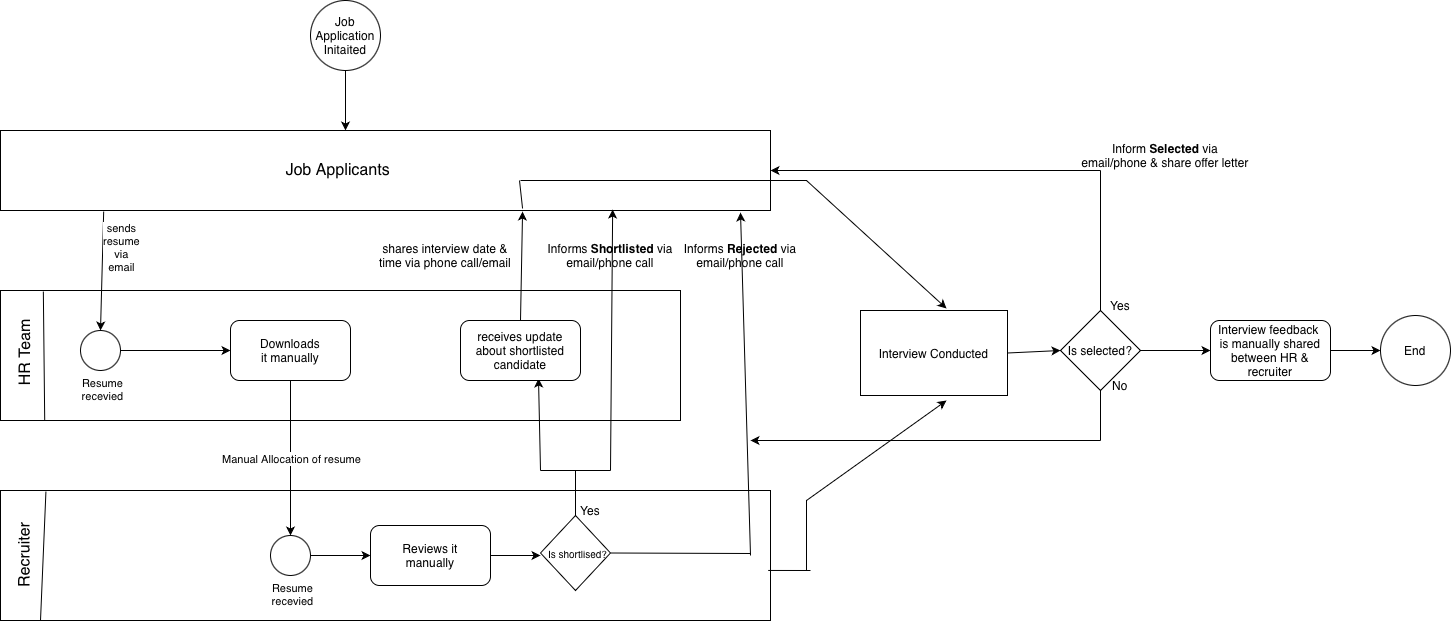

The diagram above was exported from draw.io. Its source (the exported page's mxGraphModel, read from the mxfile embedded in the PNG):
<mxGraphModel dx="1148" dy="1958" grid="1" gridSize="10" guides="1" tooltips="1" connect="1" arrows="1" fold="1" page="1" pageScale="1" pageWidth="827" pageHeight="1169" background="#ffffff" math="0" shadow="0">
  <root>
    <mxCell id="0" />
    <mxCell id="1" parent="0" />
    <mxCell id="H3aEYkKcWY9ald2VloaQ-1" parent="1" style="rounded=0;whiteSpace=wrap;html=1;" value="" vertex="1">
      <mxGeometry height="80" width="770" x="80" y="120" as="geometry" />
    </mxCell>
    <mxCell id="H3aEYkKcWY9ald2VloaQ-2" parent="1" style="text;html=1;whiteSpace=wrap;strokeColor=none;fillColor=none;align=center;verticalAlign=middle;rounded=0;fontSize=16;" value="Job Applicants&amp;nbsp;" vertex="1">
      <mxGeometry height="30" width="126" x="357" y="145" as="geometry" />
    </mxCell>
    <mxCell id="H3aEYkKcWY9ald2VloaQ-3" parent="1" style="rounded=0;whiteSpace=wrap;html=1;" value="" vertex="1">
      <mxGeometry height="130" width="680" x="80" y="280" as="geometry" />
    </mxCell>
    <mxCell id="H3aEYkKcWY9ald2VloaQ-4" edge="1" parent="1" source="H3aEYkKcWY9ald2VloaQ-3" style="endArrow=none;html=1;rounded=0;exitX=0.065;exitY=0.996;exitDx=0;exitDy=0;exitPerimeter=0;entryX=0.063;entryY=0.008;entryDx=0;entryDy=0;entryPerimeter=0;" target="H3aEYkKcWY9ald2VloaQ-3" value="">
      <mxGeometry height="50" relative="1" width="50" as="geometry">
        <mxPoint x="390" y="440" as="sourcePoint" />
        <mxPoint x="440" y="390" as="targetPoint" />
      </mxGeometry>
    </mxCell>
    <mxCell id="H3aEYkKcWY9ald2VloaQ-6" parent="1" style="text;html=1;whiteSpace=wrap;strokeColor=none;fillColor=none;align=center;verticalAlign=middle;rounded=0;fontSize=16;rotation=270;" value="HR Team" vertex="1">
      <mxGeometry height="30" width="126" x="41.5" y="327.5" as="geometry" />
    </mxCell>
    <mxCell id="H3aEYkKcWY9ald2VloaQ-7" edge="1" parent="1" source="H3aEYkKcWY9ald2VloaQ-12" style="endArrow=classic;html=1;rounded=0;exitX=0.149;exitY=1.013;exitDx=0;exitDy=0;exitPerimeter=0;entryX=0.5;entryY=0;entryDx=0;entryDy=0;" target="H3aEYkKcWY9ald2VloaQ-10" value="">
      <mxGeometry relative="1" as="geometry">
        <mxPoint x="360" y="470" as="sourcePoint" />
        <mxPoint x="460" y="470" as="targetPoint" />
      </mxGeometry>
    </mxCell>
    <mxCell id="H3aEYkKcWY9ald2VloaQ-10" parent="1" style="ellipse;whiteSpace=wrap;html=1;aspect=fixed;" value="" vertex="1">
      <mxGeometry height="40" width="40" x="160" y="320" as="geometry" />
    </mxCell>
    <mxCell id="H3aEYkKcWY9ald2VloaQ-13" connectable="0" parent="1" style="edgeLabel;resizable=0;html=1;;align=center;verticalAlign=middle;" value="&lt;span style=&quot;text-align: start; white-space: pre-wrap; caret-color: rgb(0, 0, 0); color: rgb(0, 0, 0);&quot;&gt;Resume recevied&lt;/span&gt;" vertex="1">
      <mxGeometry x="180" y="340" as="geometry">
        <mxPoint x="1" y="38" as="offset" />
      </mxGeometry>
    </mxCell>
    <mxCell id="H3aEYkKcWY9ald2VloaQ-15" parent="1" style="rounded=1;whiteSpace=wrap;html=1;" value="" vertex="1">
      <mxGeometry height="60" width="120" x="310" y="310" as="geometry" />
    </mxCell>
    <mxCell id="H3aEYkKcWY9ald2VloaQ-16" parent="1" style="text;html=1;whiteSpace=wrap;strokeColor=none;fillColor=none;align=center;verticalAlign=middle;rounded=0;" value="Downloads it manually" vertex="1">
      <mxGeometry height="30" width="60" x="340" y="325" as="geometry" />
    </mxCell>
    <mxCell id="H3aEYkKcWY9ald2VloaQ-17" edge="1" parent="1" source="H3aEYkKcWY9ald2VloaQ-10" style="endArrow=classic;html=1;rounded=0;exitX=1;exitY=0.5;exitDx=0;exitDy=0;entryX=0;entryY=0.5;entryDx=0;entryDy=0;" target="H3aEYkKcWY9ald2VloaQ-15" value="">
      <mxGeometry height="50" relative="1" width="50" as="geometry">
        <mxPoint x="240" y="480" as="sourcePoint" />
        <mxPoint x="290" y="430" as="targetPoint" />
      </mxGeometry>
    </mxCell>
    <mxCell id="H3aEYkKcWY9ald2VloaQ-18" edge="1" parent="1" source="H3aEYkKcWY9ald2VloaQ-1" style="endArrow=classic;html=1;rounded=0;exitX=0.134;exitY=1.013;exitDx=0;exitDy=0;exitPerimeter=0;" value="">
      <mxGeometry relative="1" as="geometry">
        <mxPoint x="181" y="201" as="sourcePoint" />
        <mxPoint x="180" y="320" as="targetPoint" />
      </mxGeometry>
    </mxCell>
    <mxCell id="H3aEYkKcWY9ald2VloaQ-19" connectable="0" parent="H3aEYkKcWY9ald2VloaQ-18" style="edgeLabel;resizable=0;html=1;;align=center;verticalAlign=middle;" value="&lt;span style=&quot;text-align: start; white-space: pre-wrap; caret-color: rgb(0, 0, 0); color: rgb(0, 0, 0);&quot;&gt;sends resume via email&lt;/span&gt;" vertex="1">
      <mxGeometry relative="1" as="geometry">
        <mxPoint x="19" y="-25" as="offset" />
      </mxGeometry>
    </mxCell>
    <mxCell id="H3aEYkKcWY9ald2VloaQ-12" parent="1" style="shape=image;verticalLabelPosition=bottom;labelBackgroundColor=default;verticalAlign=top;aspect=fixed;imageAspect=0;image=data:image/png,(base64 omitted: 2332 chars);" value="" vertex="1">
      <mxGeometry height="25" width="25" x="167.5" y="330" as="geometry" />
    </mxCell>
    <mxCell id="H3aEYkKcWY9ald2VloaQ-20" parent="1" style="rounded=0;whiteSpace=wrap;html=1;" value="" vertex="1">
      <mxGeometry height="130" width="770" x="80" y="480" as="geometry" />
    </mxCell>
    <mxCell id="H3aEYkKcWY9ald2VloaQ-21" parent="1" style="text;html=1;whiteSpace=wrap;strokeColor=none;fillColor=none;align=center;verticalAlign=middle;rounded=0;fontSize=16;rotation=270;" value="Recruiter" vertex="1">
      <mxGeometry height="30" width="126" x="41.500000000000014" y="530" as="geometry" />
    </mxCell>
    <mxCell id="H3aEYkKcWY9ald2VloaQ-22" edge="1" parent="1" style="endArrow=none;html=1;rounded=0;entryX=0.059;entryY=0.008;entryDx=0;entryDy=0;entryPerimeter=0;" target="H3aEYkKcWY9ald2VloaQ-20" value="">
      <mxGeometry height="50" relative="1" width="50" as="geometry">
        <mxPoint x="120" y="610" as="sourcePoint" />
        <mxPoint x="140" y="520" as="targetPoint" />
      </mxGeometry>
    </mxCell>
    <mxCell id="H3aEYkKcWY9ald2VloaQ-26" edge="1" parent="1" source="H3aEYkKcWY9ald2VloaQ-15" style="endArrow=classic;html=1;rounded=0;exitX=0.5;exitY=1;exitDx=0;exitDy=0;entryX=0.5;entryY=0;entryDx=0;entryDy=0;" target="H3aEYkKcWY9ald2VloaQ-28" value="M">
      <mxGeometry relative="1" as="geometry">
        <mxPoint x="390" y="440" as="sourcePoint" />
        <mxPoint x="490" y="440" as="targetPoint" />
      </mxGeometry>
    </mxCell>
    <mxCell id="H3aEYkKcWY9ald2VloaQ-27" connectable="0" parent="H3aEYkKcWY9ald2VloaQ-26" style="edgeLabel;resizable=0;html=1;;align=center;verticalAlign=middle;" value="Manual Allocation of resume" vertex="1">
      <mxGeometry relative="1" as="geometry" />
    </mxCell>
    <mxCell id="H3aEYkKcWY9ald2VloaQ-28" parent="1" style="ellipse;whiteSpace=wrap;html=1;aspect=fixed;" value="" vertex="1">
      <mxGeometry height="40" width="40" x="350" y="525" as="geometry" />
    </mxCell>
    <mxCell id="H3aEYkKcWY9ald2VloaQ-29" parent="1" style="shape=image;verticalLabelPosition=bottom;labelBackgroundColor=default;verticalAlign=top;aspect=fixed;imageAspect=0;image=data:image/png,(base64 omitted: 1764 chars);" value="" vertex="1">
      <mxGeometry height="20" width="20" x="360" y="535" as="geometry" />
    </mxCell>
    <mxCell id="H3aEYkKcWY9ald2VloaQ-31" connectable="0" parent="1" style="edgeLabel;resizable=0;html=1;;align=center;verticalAlign=middle;" value="&lt;span style=&quot;text-align: start; white-space: pre-wrap; caret-color: rgb(0, 0, 0); color: rgb(0, 0, 0);&quot;&gt;Resume recevied&lt;/span&gt;" vertex="1">
      <mxGeometry x="370" y="545" as="geometry">
        <mxPoint x="1" y="38" as="offset" />
      </mxGeometry>
    </mxCell>
    <mxCell id="H3aEYkKcWY9ald2VloaQ-32" parent="1" style="rounded=1;whiteSpace=wrap;html=1;" value="" vertex="1">
      <mxGeometry height="60" width="120" x="450" y="515" as="geometry" />
    </mxCell>
    <mxCell id="H3aEYkKcWY9ald2VloaQ-33" parent="1" style="text;html=1;whiteSpace=wrap;strokeColor=none;fillColor=none;align=center;verticalAlign=middle;rounded=0;" value="Reviews it manually" vertex="1">
      <mxGeometry height="30" width="60" x="480" y="530" as="geometry" />
    </mxCell>
    <mxCell id="H3aEYkKcWY9ald2VloaQ-34" edge="1" parent="1" source="H3aEYkKcWY9ald2VloaQ-28" style="endArrow=classic;html=1;rounded=0;exitX=1;exitY=0.5;exitDx=0;exitDy=0;entryX=0;entryY=0.5;entryDx=0;entryDy=0;" target="H3aEYkKcWY9ald2VloaQ-32" value="">
      <mxGeometry height="50" relative="1" width="50" as="geometry">
        <mxPoint x="430" y="540" as="sourcePoint" />
        <mxPoint x="540" y="540" as="targetPoint" />
      </mxGeometry>
    </mxCell>
    <mxCell id="H3aEYkKcWY9ald2VloaQ-35" parent="1" style="rhombus;whiteSpace=wrap;html=1;" value="" vertex="1">
      <mxGeometry height="75" width="70" x="620" y="505" as="geometry" />
    </mxCell>
    <mxCell id="H3aEYkKcWY9ald2VloaQ-36" parent="1" style="text;html=1;whiteSpace=wrap;strokeColor=none;fillColor=none;align=center;verticalAlign=middle;rounded=0;fontSize=10;" value="Is shortlised?" vertex="1">
      <mxGeometry height="30" width="65" x="625" y="527.5" as="geometry" />
    </mxCell>
    <mxCell id="H3aEYkKcWY9ald2VloaQ-37" edge="1" parent="1" source="H3aEYkKcWY9ald2VloaQ-32" style="endArrow=classic;html=1;rounded=0;exitX=1;exitY=0.5;exitDx=0;exitDy=0;" value="">
      <mxGeometry height="50" relative="1" width="50" as="geometry">
        <mxPoint x="430" y="460" as="sourcePoint" />
        <mxPoint x="620" y="545" as="targetPoint" />
      </mxGeometry>
    </mxCell>
    <mxCell id="H3aEYkKcWY9ald2VloaQ-41" edge="1" parent="1" source="H3aEYkKcWY9ald2VloaQ-35" style="endArrow=none;html=1;rounded=0;exitX=0.5;exitY=0;exitDx=0;exitDy=0;" value="">
      <mxGeometry height="50" relative="1" width="50" as="geometry">
        <mxPoint x="430" y="430" as="sourcePoint" />
        <mxPoint x="655" y="460" as="targetPoint" />
      </mxGeometry>
    </mxCell>
    <mxCell id="H3aEYkKcWY9ald2VloaQ-42" parent="1" style="text;html=1;whiteSpace=wrap;strokeColor=none;fillColor=none;align=center;verticalAlign=middle;rounded=0;" value="Yes" vertex="1">
      <mxGeometry height="30" width="60" x="640" y="485" as="geometry" />
    </mxCell>
    <mxCell id="H3aEYkKcWY9ald2VloaQ-43" edge="1" parent="1" style="endArrow=none;html=1;rounded=0;" value="">
      <mxGeometry height="50" relative="1" width="50" as="geometry">
        <mxPoint x="620" y="460" as="sourcePoint" />
        <mxPoint x="690" y="460" as="targetPoint" />
      </mxGeometry>
    </mxCell>
    <mxCell id="H3aEYkKcWY9ald2VloaQ-44" edge="1" parent="1" style="endArrow=classic;html=1;rounded=0;entryX=0.65;entryY=0.967;entryDx=0;entryDy=0;entryPerimeter=0;" target="H3aEYkKcWY9ald2VloaQ-48" value="">
      <mxGeometry height="50" relative="1" width="50" as="geometry">
        <mxPoint x="620" y="460" as="sourcePoint" />
        <mxPoint x="620" y="414" as="targetPoint" />
      </mxGeometry>
    </mxCell>
    <mxCell id="H3aEYkKcWY9ald2VloaQ-45" edge="1" parent="1" style="endArrow=classic;html=1;rounded=0;entryX=0.795;entryY=0.988;entryDx=0;entryDy=0;entryPerimeter=0;" target="H3aEYkKcWY9ald2VloaQ-1" value="">
      <mxGeometry height="50" relative="1" width="50" as="geometry">
        <mxPoint x="690" y="460" as="sourcePoint" />
        <mxPoint x="640" y="420" as="targetPoint" />
      </mxGeometry>
    </mxCell>
    <mxCell id="H3aEYkKcWY9ald2VloaQ-46" parent="1" style="text;html=1;whiteSpace=wrap;strokeColor=none;fillColor=none;align=center;verticalAlign=middle;rounded=0;" value="Informs &lt;b&gt;Shortlisted&lt;/b&gt;&amp;nbsp;&lt;span style=&quot;text-align: start; white-space: pre-wrap; caret-color: rgb(0, 0, 0); color: rgb(0, 0, 0);&quot;&gt;via email/phone call&lt;/span&gt;" vertex="1">
      <mxGeometry height="30" width="130" x="625" y="230" as="geometry" />
    </mxCell>
    <mxCell id="H3aEYkKcWY9ald2VloaQ-48" parent="1" style="rounded=1;whiteSpace=wrap;html=1;" value="" vertex="1">
      <mxGeometry height="60" width="120" x="540" y="310" as="geometry" />
    </mxCell>
    <mxCell id="H3aEYkKcWY9ald2VloaQ-49" parent="1" style="text;html=1;whiteSpace=wrap;strokeColor=none;fillColor=none;align=center;verticalAlign=middle;rounded=0;" value="receives update about shortlisted candidate" vertex="1">
      <mxGeometry height="30" width="120" x="540" y="325" as="geometry" />
    </mxCell>
    <mxCell id="H3aEYkKcWY9ald2VloaQ-50" edge="1" parent="1" source="H3aEYkKcWY9ald2VloaQ-48" style="endArrow=classic;html=1;rounded=0;exitX=0.5;exitY=0;exitDx=0;exitDy=0;entryX=0.678;entryY=1.013;entryDx=0;entryDy=0;entryPerimeter=0;" target="H3aEYkKcWY9ald2VloaQ-1" value="">
      <mxGeometry height="50" relative="1" width="50" as="geometry">
        <mxPoint x="430" y="430" as="sourcePoint" />
        <mxPoint x="480" y="380" as="targetPoint" />
      </mxGeometry>
    </mxCell>
    <mxCell id="H3aEYkKcWY9ald2VloaQ-51" parent="1" style="text;html=1;whiteSpace=wrap;strokeColor=none;fillColor=none;align=center;verticalAlign=middle;rounded=0;" value="&lt;span style=&quot;text-align: start; white-space: pre-wrap; caret-color: rgb(0, 0, 0); color: rgb(0, 0, 0);&quot;&gt;shares interview date &amp;amp; time via phone call/email&lt;/span&gt;" vertex="1">
      <mxGeometry height="30" width="150" x="450" y="230" as="geometry" />
    </mxCell>
    <mxCell id="H3aEYkKcWY9ald2VloaQ-52" parent="1" style="rounded=0;whiteSpace=wrap;html=1;" value="Interview Conducted" vertex="1">
      <mxGeometry height="85" width="147" x="940" y="300" as="geometry" />
    </mxCell>
    <mxCell id="H3aEYkKcWY9ald2VloaQ-53" edge="1" parent="1" style="endArrow=classic;html=1;rounded=0;entryX=0.585;entryY=-0.024;entryDx=0;entryDy=0;entryPerimeter=0;" target="H3aEYkKcWY9ald2VloaQ-52" value="">
      <mxGeometry height="50" relative="1" width="50" as="geometry">
        <Array as="points">
          <mxPoint x="886" y="170" />
        </Array>
        <mxPoint x="764" y="170" as="sourcePoint" />
        <mxPoint x="500" y="370" as="targetPoint" />
      </mxGeometry>
    </mxCell>
    <mxCell id="H3aEYkKcWY9ald2VloaQ-54" edge="1" parent="1" source="H3aEYkKcWY9ald2VloaQ-1" style="endArrow=none;html=1;rounded=0;exitX=0.678;exitY=0.975;exitDx=0;exitDy=0;exitPerimeter=0;" value="">
      <mxGeometry height="50" relative="1" width="50" as="geometry">
        <mxPoint x="450" y="420" as="sourcePoint" />
        <mxPoint x="599" y="170" as="targetPoint" />
      </mxGeometry>
    </mxCell>
    <mxCell id="H3aEYkKcWY9ald2VloaQ-55" edge="1" parent="1" source="H3aEYkKcWY9ald2VloaQ-1" style="endArrow=none;html=1;rounded=0;exitX=1.001;exitY=0.625;exitDx=0;exitDy=0;exitPerimeter=0;" value="">
      <mxGeometry height="50" relative="1" width="50" as="geometry">
        <mxPoint x="450" y="420" as="sourcePoint" />
        <mxPoint x="600" y="170" as="targetPoint" />
      </mxGeometry>
    </mxCell>
    <mxCell id="H3aEYkKcWY9ald2VloaQ-56" edge="1" parent="1" style="endArrow=classic;html=1;rounded=0;entryX=0.585;entryY=1.059;entryDx=0;entryDy=0;entryPerimeter=0;" target="H3aEYkKcWY9ald2VloaQ-52" value="">
      <mxGeometry height="50" relative="1" width="50" as="geometry">
        <Array as="points">
          <mxPoint x="886" y="520" />
          <mxPoint x="886" y="490" />
        </Array>
        <mxPoint x="886" y="560" as="sourcePoint" />
        <mxPoint x="1022" y="568" as="targetPoint" />
      </mxGeometry>
    </mxCell>
    <mxCell id="H3aEYkKcWY9ald2VloaQ-57" edge="1" parent="1" source="H3aEYkKcWY9ald2VloaQ-20" style="endArrow=none;html=1;rounded=0;exitX=0.997;exitY=0.615;exitDx=0;exitDy=0;exitPerimeter=0;" value="">
      <mxGeometry height="50" relative="1" width="50" as="geometry">
        <mxPoint x="510" y="420" as="sourcePoint" />
        <mxPoint x="890" y="560" as="targetPoint" />
      </mxGeometry>
    </mxCell>
    <mxCell id="H3aEYkKcWY9ald2VloaQ-60" parent="1" style="ellipse;whiteSpace=wrap;html=1;aspect=fixed;" value="" vertex="1">
      <mxGeometry height="70" width="70" x="390" y="-10" as="geometry" />
    </mxCell>
    <mxCell id="H3aEYkKcWY9ald2VloaQ-61" parent="1" style="text;html=1;whiteSpace=wrap;strokeColor=none;fillColor=none;align=center;verticalAlign=middle;rounded=0;" value="Job Application Initaited" vertex="1">
      <mxGeometry height="30" width="60" x="395" y="10" as="geometry" />
    </mxCell>
    <mxCell id="H3aEYkKcWY9ald2VloaQ-62" edge="1" parent="1" source="H3aEYkKcWY9ald2VloaQ-60" style="endArrow=classic;html=1;rounded=0;exitX=0.5;exitY=1;exitDx=0;exitDy=0;" value="">
      <mxGeometry height="50" relative="1" width="50" as="geometry">
        <mxPoint x="420" y="340" as="sourcePoint" />
        <mxPoint x="425" y="120" as="targetPoint" />
      </mxGeometry>
    </mxCell>
    <mxCell id="H3aEYkKcWY9ald2VloaQ-65" edge="1" parent="1" source="H3aEYkKcWY9ald2VloaQ-36" style="endArrow=none;html=1;rounded=0;exitX=1;exitY=0.5;exitDx=0;exitDy=0;" value="">
      <mxGeometry height="50" relative="1" width="50" as="geometry">
        <mxPoint x="490" y="460" as="sourcePoint" />
        <mxPoint x="830" y="543" as="targetPoint" />
      </mxGeometry>
    </mxCell>
    <mxCell id="H3aEYkKcWY9ald2VloaQ-66" edge="1" parent="1" style="endArrow=classic;html=1;rounded=0;" value="">
      <mxGeometry height="50" relative="1" width="50" as="geometry">
        <mxPoint x="830" y="545" as="sourcePoint" />
        <mxPoint x="820" y="202" as="targetPoint" />
      </mxGeometry>
    </mxCell>
    <mxCell id="H3aEYkKcWY9ald2VloaQ-67" parent="1" style="text;html=1;whiteSpace=wrap;strokeColor=none;fillColor=none;align=center;verticalAlign=middle;rounded=0;" value="Informs &lt;b&gt;Rejected&lt;/b&gt;&amp;nbsp;&lt;span style=&quot;text-align: start; white-space: pre-wrap; caret-color: rgb(0, 0, 0); color: rgb(0, 0, 0);&quot;&gt;via email/phone call&lt;/span&gt;" vertex="1">
      <mxGeometry height="30" width="130" x="755" y="230" as="geometry" />
    </mxCell>
    <mxCell id="H3aEYkKcWY9ald2VloaQ-70" parent="1" style="rhombus;whiteSpace=wrap;html=1;" value="Is selected?" vertex="1">
      <mxGeometry height="80" width="80" x="1140" y="300" as="geometry" />
    </mxCell>
    <mxCell id="H3aEYkKcWY9ald2VloaQ-71" edge="1" parent="1" source="H3aEYkKcWY9ald2VloaQ-52" style="endArrow=classic;html=1;rounded=0;exitX=1;exitY=0.5;exitDx=0;exitDy=0;entryX=0;entryY=0.5;entryDx=0;entryDy=0;" target="H3aEYkKcWY9ald2VloaQ-70" value="">
      <mxGeometry height="50" relative="1" width="50" as="geometry">
        <mxPoint x="850" y="450" as="sourcePoint" />
        <mxPoint x="900" y="400" as="targetPoint" />
      </mxGeometry>
    </mxCell>
    <mxCell id="H3aEYkKcWY9ald2VloaQ-72" edge="1" parent="1" source="H3aEYkKcWY9ald2VloaQ-70" style="endArrow=none;html=1;rounded=0;exitX=0.5;exitY=0;exitDx=0;exitDy=0;" value="">
      <mxGeometry height="50" relative="1" width="50" as="geometry">
        <mxPoint x="850" y="450" as="sourcePoint" />
        <mxPoint x="1180" y="160" as="targetPoint" />
      </mxGeometry>
    </mxCell>
    <mxCell id="H3aEYkKcWY9ald2VloaQ-73" edge="1" parent="1" style="endArrow=classic;html=1;rounded=0;entryX=1;entryY=0.5;entryDx=0;entryDy=0;" target="H3aEYkKcWY9ald2VloaQ-1" value="">
      <mxGeometry height="50" relative="1" width="50" as="geometry">
        <mxPoint x="1180" y="160" as="sourcePoint" />
        <mxPoint x="900" y="400" as="targetPoint" />
      </mxGeometry>
    </mxCell>
    <mxCell id="H3aEYkKcWY9ald2VloaQ-74" parent="1" style="text;html=1;whiteSpace=wrap;strokeColor=none;fillColor=none;align=center;verticalAlign=middle;rounded=0;" value="Inform &lt;b&gt;Selected&lt;/b&gt; via email/phone &amp;amp; share offer letter" vertex="1">
      <mxGeometry height="30" width="170" x="1160" y="130" as="geometry" />
    </mxCell>
    <mxCell id="H3aEYkKcWY9ald2VloaQ-75" parent="1" style="text;html=1;whiteSpace=wrap;strokeColor=none;fillColor=none;align=center;verticalAlign=middle;rounded=0;" value="Yes" vertex="1">
      <mxGeometry height="30" width="60" x="1170" y="280" as="geometry" />
    </mxCell>
    <mxCell id="H3aEYkKcWY9ald2VloaQ-76" parent="1" style="text;html=1;whiteSpace=wrap;strokeColor=none;fillColor=none;align=center;verticalAlign=middle;rounded=0;" value="No" vertex="1">
      <mxGeometry height="30" width="60" x="1170" y="360" as="geometry" />
    </mxCell>
    <mxCell id="H3aEYkKcWY9ald2VloaQ-78" edge="1" parent="1" style="endArrow=none;html=1;rounded=0;" value="">
      <mxGeometry height="50" relative="1" width="50" as="geometry">
        <mxPoint x="1180" y="380" as="sourcePoint" />
        <mxPoint x="1180" y="430" as="targetPoint" />
      </mxGeometry>
    </mxCell>
    <mxCell id="H3aEYkKcWY9ald2VloaQ-79" edge="1" parent="1" style="endArrow=classic;html=1;rounded=0;" value="">
      <mxGeometry height="50" relative="1" width="50" as="geometry">
        <mxPoint x="1180" y="430" as="sourcePoint" />
        <mxPoint x="830" y="430" as="targetPoint" />
      </mxGeometry>
    </mxCell>
    <mxCell id="H3aEYkKcWY9ald2VloaQ-80" edge="1" parent="1" source="H3aEYkKcWY9ald2VloaQ-70" style="endArrow=classic;html=1;rounded=0;exitX=1;exitY=0.5;exitDx=0;exitDy=0;" value="">
      <mxGeometry height="50" relative="1" width="50" as="geometry">
        <mxPoint x="950" y="450" as="sourcePoint" />
        <mxPoint x="1290" y="340" as="targetPoint" />
      </mxGeometry>
    </mxCell>
    <mxCell id="H3aEYkKcWY9ald2VloaQ-81" parent="1" style="rounded=1;whiteSpace=wrap;html=1;" value="Interview feedback&amp;nbsp;&lt;div&gt;is manually shared&lt;/div&gt;&lt;div&gt;between HR &amp;amp; recruiter&lt;/div&gt;" vertex="1">
      <mxGeometry height="60" width="120" x="1290" y="310" as="geometry" />
    </mxCell>
    <mxCell id="H3aEYkKcWY9ald2VloaQ-82" parent="1" style="ellipse;whiteSpace=wrap;html=1;aspect=fixed;" value="" vertex="1">
      <mxGeometry height="70" width="70" x="1460" y="305" as="geometry" />
    </mxCell>
    <mxCell id="H3aEYkKcWY9ald2VloaQ-83" parent="1" style="text;html=1;whiteSpace=wrap;strokeColor=none;fillColor=none;align=center;verticalAlign=middle;rounded=0;" value="End" vertex="1">
      <mxGeometry height="30" width="60" x="1465" y="325" as="geometry" />
    </mxCell>
    <mxCell id="H3aEYkKcWY9ald2VloaQ-84" edge="1" parent="1" source="H3aEYkKcWY9ald2VloaQ-81" style="endArrow=classic;html=1;rounded=0;exitX=1;exitY=0.5;exitDx=0;exitDy=0;entryX=0;entryY=0.5;entryDx=0;entryDy=0;" target="H3aEYkKcWY9ald2VloaQ-82" value="">
      <mxGeometry height="50" relative="1" width="50" as="geometry">
        <mxPoint x="1380" y="440" as="sourcePoint" />
        <mxPoint x="1430" y="390" as="targetPoint" />
      </mxGeometry>
    </mxCell>
  </root>
</mxGraphModel>